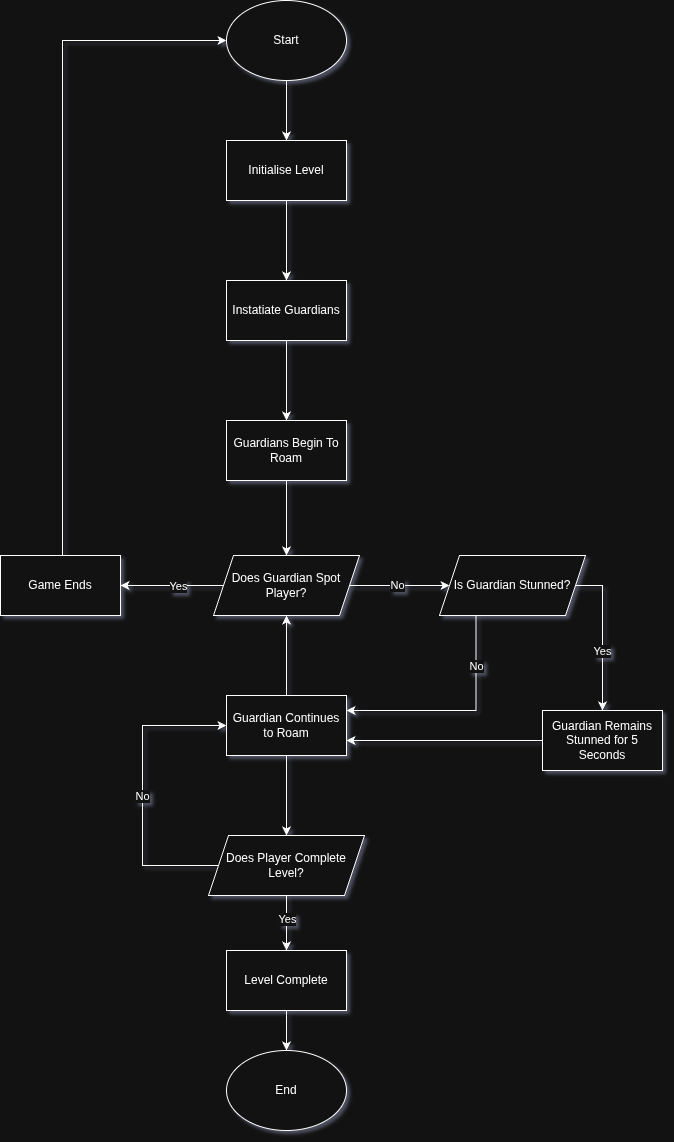

The diagram above was exported from draw.io. Its source (the exported page's mxGraphModel, read from the mxfile embedded in the PNG):
<mxGraphModel dx="1722" dy="939" grid="1" gridSize="10" guides="1" tooltips="1" connect="1" arrows="1" fold="1" page="1" pageScale="1" pageWidth="827" pageHeight="1169" math="0" shadow="0">
  <root>
    <mxCell id="0" />
    <mxCell id="1" parent="0" />
    <mxCell id="KaF7Qq4yxJaBe4Mfwk7E-7" value="" style="edgeStyle=orthogonalEdgeStyle;rounded=0;orthogonalLoop=1;jettySize=auto;html=1;" edge="1" parent="1" source="KaF7Qq4yxJaBe4Mfwk7E-5" target="KaF7Qq4yxJaBe4Mfwk7E-6">
      <mxGeometry relative="1" as="geometry" />
    </mxCell>
    <mxCell id="KaF7Qq4yxJaBe4Mfwk7E-5" value="Start" style="ellipse;whiteSpace=wrap;html=1;" vertex="1" parent="1">
      <mxGeometry x="354" y="30" width="120" height="80" as="geometry" />
    </mxCell>
    <mxCell id="KaF7Qq4yxJaBe4Mfwk7E-9" value="" style="edgeStyle=orthogonalEdgeStyle;rounded=0;orthogonalLoop=1;jettySize=auto;html=1;" edge="1" parent="1" source="KaF7Qq4yxJaBe4Mfwk7E-6" target="KaF7Qq4yxJaBe4Mfwk7E-8">
      <mxGeometry relative="1" as="geometry" />
    </mxCell>
    <mxCell id="KaF7Qq4yxJaBe4Mfwk7E-6" value="Initialise Level" style="whiteSpace=wrap;html=1;" vertex="1" parent="1">
      <mxGeometry x="354" y="170" width="120" height="60" as="geometry" />
    </mxCell>
    <mxCell id="KaF7Qq4yxJaBe4Mfwk7E-11" value="" style="edgeStyle=orthogonalEdgeStyle;rounded=0;orthogonalLoop=1;jettySize=auto;html=1;" edge="1" parent="1" source="KaF7Qq4yxJaBe4Mfwk7E-8" target="KaF7Qq4yxJaBe4Mfwk7E-10">
      <mxGeometry relative="1" as="geometry" />
    </mxCell>
    <mxCell id="KaF7Qq4yxJaBe4Mfwk7E-8" value="Instatiate Guardians" style="whiteSpace=wrap;html=1;" vertex="1" parent="1">
      <mxGeometry x="354" y="310" width="120" height="60" as="geometry" />
    </mxCell>
    <mxCell id="KaF7Qq4yxJaBe4Mfwk7E-13" value="" style="edgeStyle=orthogonalEdgeStyle;rounded=0;orthogonalLoop=1;jettySize=auto;html=1;" edge="1" parent="1" source="KaF7Qq4yxJaBe4Mfwk7E-10" target="KaF7Qq4yxJaBe4Mfwk7E-12">
      <mxGeometry relative="1" as="geometry" />
    </mxCell>
    <mxCell id="KaF7Qq4yxJaBe4Mfwk7E-10" value="Guardians Begin To Roam" style="whiteSpace=wrap;html=1;" vertex="1" parent="1">
      <mxGeometry x="354" y="450" width="120" height="60" as="geometry" />
    </mxCell>
    <mxCell id="KaF7Qq4yxJaBe4Mfwk7E-15" value="" style="edgeStyle=orthogonalEdgeStyle;rounded=0;orthogonalLoop=1;jettySize=auto;html=1;" edge="1" parent="1" source="KaF7Qq4yxJaBe4Mfwk7E-12" target="KaF7Qq4yxJaBe4Mfwk7E-14">
      <mxGeometry relative="1" as="geometry" />
    </mxCell>
    <mxCell id="KaF7Qq4yxJaBe4Mfwk7E-17" value="Yes" style="edgeLabel;html=1;align=center;verticalAlign=middle;resizable=0;points=[];" vertex="1" connectable="0" parent="KaF7Qq4yxJaBe4Mfwk7E-15">
      <mxGeometry x="-0.1327" y="1" relative="1" as="geometry">
        <mxPoint as="offset" />
      </mxGeometry>
    </mxCell>
    <mxCell id="KaF7Qq4yxJaBe4Mfwk7E-22" value="" style="edgeStyle=orthogonalEdgeStyle;rounded=0;orthogonalLoop=1;jettySize=auto;html=1;" edge="1" parent="1" source="KaF7Qq4yxJaBe4Mfwk7E-12" target="KaF7Qq4yxJaBe4Mfwk7E-21">
      <mxGeometry relative="1" as="geometry" />
    </mxCell>
    <mxCell id="KaF7Qq4yxJaBe4Mfwk7E-23" value="No" style="edgeLabel;html=1;align=center;verticalAlign=middle;resizable=0;points=[];" vertex="1" connectable="0" parent="KaF7Qq4yxJaBe4Mfwk7E-22">
      <mxGeometry x="-0.0467" relative="1" as="geometry">
        <mxPoint as="offset" />
      </mxGeometry>
    </mxCell>
    <mxCell id="KaF7Qq4yxJaBe4Mfwk7E-12" value="Does Guardian Spot Player?" style="shape=parallelogram;perimeter=parallelogramPerimeter;whiteSpace=wrap;html=1;fixedSize=1;" vertex="1" parent="1">
      <mxGeometry x="341" y="585" width="146" height="60" as="geometry" />
    </mxCell>
    <mxCell id="KaF7Qq4yxJaBe4Mfwk7E-16" style="edgeStyle=orthogonalEdgeStyle;rounded=0;orthogonalLoop=1;jettySize=auto;html=1;entryX=0;entryY=0.5;entryDx=0;entryDy=0;" edge="1" parent="1" source="KaF7Qq4yxJaBe4Mfwk7E-14" target="KaF7Qq4yxJaBe4Mfwk7E-5">
      <mxGeometry relative="1" as="geometry">
        <Array as="points">
          <mxPoint x="190" y="70" />
        </Array>
      </mxGeometry>
    </mxCell>
    <mxCell id="KaF7Qq4yxJaBe4Mfwk7E-14" value="Game Ends" style="whiteSpace=wrap;html=1;" vertex="1" parent="1">
      <mxGeometry x="128" y="585" width="120" height="60" as="geometry" />
    </mxCell>
    <mxCell id="KaF7Qq4yxJaBe4Mfwk7E-33" value="" style="edgeStyle=orthogonalEdgeStyle;rounded=0;orthogonalLoop=1;jettySize=auto;html=1;" edge="1" parent="1" source="KaF7Qq4yxJaBe4Mfwk7E-18" target="KaF7Qq4yxJaBe4Mfwk7E-32">
      <mxGeometry relative="1" as="geometry" />
    </mxCell>
    <mxCell id="KaF7Qq4yxJaBe4Mfwk7E-41" style="edgeStyle=orthogonalEdgeStyle;rounded=0;orthogonalLoop=1;jettySize=auto;html=1;entryX=0.5;entryY=1;entryDx=0;entryDy=0;" edge="1" parent="1" source="KaF7Qq4yxJaBe4Mfwk7E-18" target="KaF7Qq4yxJaBe4Mfwk7E-12">
      <mxGeometry relative="1" as="geometry" />
    </mxCell>
    <mxCell id="KaF7Qq4yxJaBe4Mfwk7E-18" value="Guardian Continues to Roam" style="whiteSpace=wrap;html=1;" vertex="1" parent="1">
      <mxGeometry x="354" y="725" width="120" height="60" as="geometry" />
    </mxCell>
    <mxCell id="KaF7Qq4yxJaBe4Mfwk7E-24" style="edgeStyle=orthogonalEdgeStyle;rounded=0;orthogonalLoop=1;jettySize=auto;html=1;entryX=1;entryY=0.25;entryDx=0;entryDy=0;exitX=0.25;exitY=1;exitDx=0;exitDy=0;" edge="1" parent="1" source="KaF7Qq4yxJaBe4Mfwk7E-21" target="KaF7Qq4yxJaBe4Mfwk7E-18">
      <mxGeometry relative="1" as="geometry">
        <Array as="points">
          <mxPoint x="604" y="740" />
        </Array>
      </mxGeometry>
    </mxCell>
    <mxCell id="KaF7Qq4yxJaBe4Mfwk7E-25" value="No" style="edgeLabel;html=1;align=center;verticalAlign=middle;resizable=0;points=[];" vertex="1" connectable="0" parent="KaF7Qq4yxJaBe4Mfwk7E-24">
      <mxGeometry x="-0.5463" relative="1" as="geometry">
        <mxPoint as="offset" />
      </mxGeometry>
    </mxCell>
    <mxCell id="KaF7Qq4yxJaBe4Mfwk7E-27" value="" style="edgeStyle=orthogonalEdgeStyle;rounded=0;orthogonalLoop=1;jettySize=auto;html=1;exitX=1;exitY=0.5;exitDx=0;exitDy=0;" edge="1" parent="1" source="KaF7Qq4yxJaBe4Mfwk7E-21" target="KaF7Qq4yxJaBe4Mfwk7E-26">
      <mxGeometry relative="1" as="geometry">
        <Array as="points">
          <mxPoint x="730" y="615" />
        </Array>
      </mxGeometry>
    </mxCell>
    <mxCell id="KaF7Qq4yxJaBe4Mfwk7E-28" value="Yes" style="edgeLabel;html=1;align=center;verticalAlign=middle;resizable=0;points=[];" vertex="1" connectable="0" parent="KaF7Qq4yxJaBe4Mfwk7E-27">
      <mxGeometry x="-0.5627" y="-1" relative="1" as="geometry">
        <mxPoint x="1" y="59" as="offset" />
      </mxGeometry>
    </mxCell>
    <mxCell id="KaF7Qq4yxJaBe4Mfwk7E-21" value="Is Guardian Stunned?" style="shape=parallelogram;perimeter=parallelogramPerimeter;whiteSpace=wrap;html=1;fixedSize=1;" vertex="1" parent="1">
      <mxGeometry x="567" y="585" width="146" height="60" as="geometry" />
    </mxCell>
    <mxCell id="KaF7Qq4yxJaBe4Mfwk7E-29" style="edgeStyle=orthogonalEdgeStyle;rounded=0;orthogonalLoop=1;jettySize=auto;html=1;entryX=1;entryY=0.75;entryDx=0;entryDy=0;" edge="1" parent="1" source="KaF7Qq4yxJaBe4Mfwk7E-26" target="KaF7Qq4yxJaBe4Mfwk7E-18">
      <mxGeometry relative="1" as="geometry" />
    </mxCell>
    <mxCell id="KaF7Qq4yxJaBe4Mfwk7E-26" value="Guardian Remains Stunned for 5 Seconds" style="whiteSpace=wrap;html=1;" vertex="1" parent="1">
      <mxGeometry x="670" y="740" width="120" height="60" as="geometry" />
    </mxCell>
    <mxCell id="KaF7Qq4yxJaBe4Mfwk7E-35" value="" style="edgeStyle=orthogonalEdgeStyle;rounded=0;orthogonalLoop=1;jettySize=auto;html=1;" edge="1" parent="1" source="KaF7Qq4yxJaBe4Mfwk7E-32" target="KaF7Qq4yxJaBe4Mfwk7E-34">
      <mxGeometry relative="1" as="geometry">
        <Array as="points">
          <mxPoint x="414" y="950" />
          <mxPoint x="414" y="950" />
        </Array>
      </mxGeometry>
    </mxCell>
    <mxCell id="KaF7Qq4yxJaBe4Mfwk7E-38" value="Yes" style="edgeLabel;html=1;align=center;verticalAlign=middle;resizable=0;points=[];" vertex="1" connectable="0" parent="KaF7Qq4yxJaBe4Mfwk7E-35">
      <mxGeometry x="-0.1455" y="1" relative="1" as="geometry">
        <mxPoint as="offset" />
      </mxGeometry>
    </mxCell>
    <mxCell id="KaF7Qq4yxJaBe4Mfwk7E-39" style="edgeStyle=orthogonalEdgeStyle;rounded=0;orthogonalLoop=1;jettySize=auto;html=1;entryX=0;entryY=0.5;entryDx=0;entryDy=0;" edge="1" parent="1" source="KaF7Qq4yxJaBe4Mfwk7E-32" target="KaF7Qq4yxJaBe4Mfwk7E-18">
      <mxGeometry relative="1" as="geometry">
        <Array as="points">
          <mxPoint x="270" y="895" />
          <mxPoint x="270" y="755" />
        </Array>
      </mxGeometry>
    </mxCell>
    <mxCell id="KaF7Qq4yxJaBe4Mfwk7E-40" value="No" style="edgeLabel;html=1;align=center;verticalAlign=middle;resizable=0;points=[];" vertex="1" connectable="0" parent="KaF7Qq4yxJaBe4Mfwk7E-39">
      <mxGeometry x="-0.0278" relative="1" as="geometry">
        <mxPoint as="offset" />
      </mxGeometry>
    </mxCell>
    <mxCell id="KaF7Qq4yxJaBe4Mfwk7E-32" value="Does Player Complete Level?" style="shape=parallelogram;perimeter=parallelogramPerimeter;whiteSpace=wrap;html=1;fixedSize=1;" vertex="1" parent="1">
      <mxGeometry x="336" y="865" width="156" height="60" as="geometry" />
    </mxCell>
    <mxCell id="KaF7Qq4yxJaBe4Mfwk7E-37" style="edgeStyle=orthogonalEdgeStyle;rounded=0;orthogonalLoop=1;jettySize=auto;html=1;entryX=0.5;entryY=0;entryDx=0;entryDy=0;" edge="1" parent="1" source="KaF7Qq4yxJaBe4Mfwk7E-34" target="KaF7Qq4yxJaBe4Mfwk7E-36">
      <mxGeometry relative="1" as="geometry" />
    </mxCell>
    <mxCell id="KaF7Qq4yxJaBe4Mfwk7E-34" value="Level Complete" style="whiteSpace=wrap;html=1;" vertex="1" parent="1">
      <mxGeometry x="354" y="980" width="120" height="60" as="geometry" />
    </mxCell>
    <mxCell id="KaF7Qq4yxJaBe4Mfwk7E-36" value="End" style="ellipse;whiteSpace=wrap;html=1;" vertex="1" parent="1">
      <mxGeometry x="354" y="1080" width="120" height="80" as="geometry" />
    </mxCell>
  </root>
</mxGraphModel>